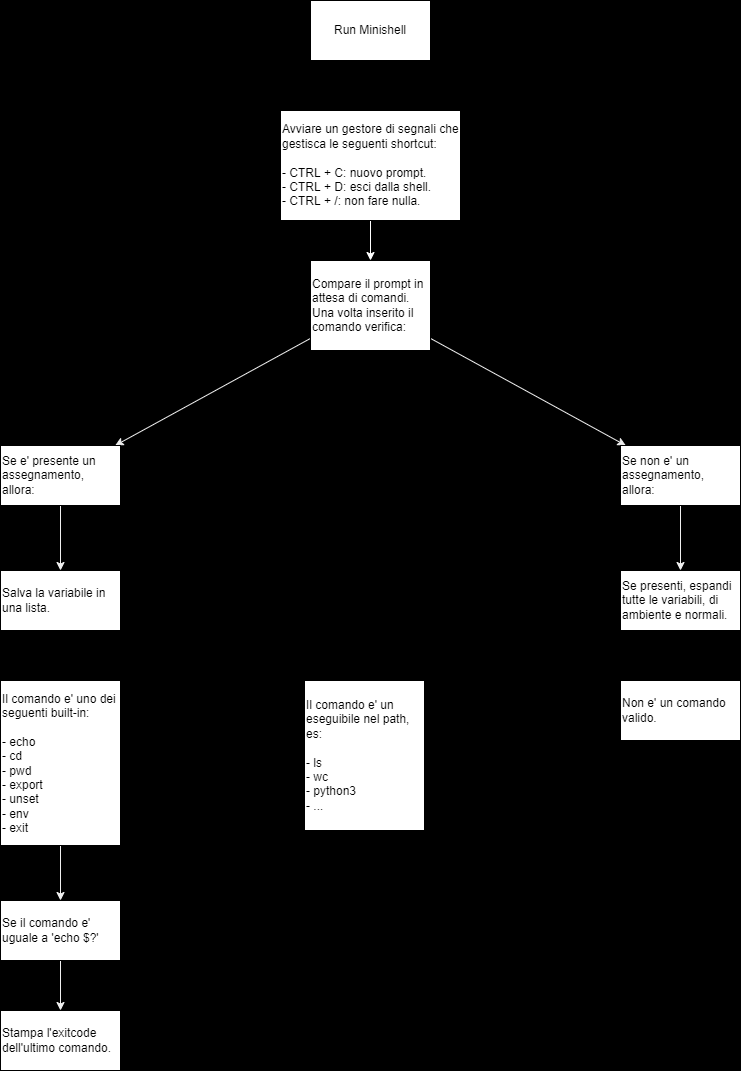

The diagram above was exported from draw.io. Its source (the exported page's mxGraphModel, read from the mxfile embedded in the PNG):
<mxGraphModel dx="916" dy="577" grid="1" gridSize="10" guides="1" tooltips="1" connect="1" arrows="1" fold="1" page="1" pageScale="1" pageWidth="827" pageHeight="1169" background="#000000" math="0" shadow="0">
  <root>
    <mxCell id="0" />
    <mxCell id="1" parent="0" />
    <mxCell id="4" value="" style="edgeStyle=none;html=1;startArrow=none;strokeColor=#FFFFFF;" edge="1" parent="1" source="15" target="3">
      <mxGeometry relative="1" as="geometry" />
    </mxCell>
    <mxCell id="2" value="Run Minishell" style="rounded=0;whiteSpace=wrap;html=1;align=center;" vertex="1" parent="1">
      <mxGeometry x="360" y="110" width="120" height="60" as="geometry" />
    </mxCell>
    <mxCell id="22" value="" style="edgeStyle=none;html=1;strokeColor=#F0F0F0;" edge="1" parent="1" source="3" target="21">
      <mxGeometry relative="1" as="geometry" />
    </mxCell>
    <mxCell id="31" value="" style="edgeStyle=none;html=1;strokeColor=#F0F0F0;" edge="1" parent="1" source="3" target="30">
      <mxGeometry relative="1" as="geometry" />
    </mxCell>
    <mxCell id="3" value="Compare il prompt in attesa di comandi. Una volta inserito il comando verifica:" style="rounded=0;whiteSpace=wrap;html=1;align=left;" vertex="1" parent="1">
      <mxGeometry x="360" y="370" width="120" height="90" as="geometry" />
    </mxCell>
    <mxCell id="29" value="" style="edgeStyle=none;html=1;strokeColor=#F0F0F0;" edge="1" parent="1" source="5" target="25">
      <mxGeometry relative="1" as="geometry" />
    </mxCell>
    <mxCell id="5" value="Il comando e' uno dei seguenti built-in:&lt;br&gt;&lt;br&gt;- echo&lt;br&gt;- cd&lt;br&gt;- pwd&lt;br&gt;- export&lt;br&gt;- unset&lt;br&gt;- env&lt;br&gt;- exit" style="whiteSpace=wrap;html=1;rounded=0;align=left;" vertex="1" parent="1">
      <mxGeometry x="50" y="790" width="120" height="165" as="geometry" />
    </mxCell>
    <mxCell id="9" value="Il comando e' un eseguibile nel path, es:&lt;br&gt;&lt;br&gt;- ls&lt;br&gt;- wc&lt;br&gt;- python3&lt;br&gt;- ..." style="whiteSpace=wrap;html=1;align=left;rounded=0;" vertex="1" parent="1">
      <mxGeometry x="354" y="790" width="120" height="150" as="geometry" />
    </mxCell>
    <mxCell id="11" value="Non e' un comando valido." style="whiteSpace=wrap;html=1;align=left;rounded=0;" vertex="1" parent="1">
      <mxGeometry x="670" y="790" width="120" height="60" as="geometry" />
    </mxCell>
    <mxCell id="17" value="" style="edgeStyle=none;html=1;endArrow=none;" edge="1" parent="1" source="2" target="15">
      <mxGeometry relative="1" as="geometry">
        <mxPoint x="420" y="290" as="sourcePoint" />
        <mxPoint x="420" y="370" as="targetPoint" />
      </mxGeometry>
    </mxCell>
    <mxCell id="15" value="Avviare un gestore di segnali che gestisca le seguenti shortcut:&lt;br&gt;&lt;br&gt;- CTRL + C: nuovo prompt.&lt;br&gt;- CTRL + D: esci dalla shell.&lt;br&gt;- CTRL + /: non fare nulla." style="whiteSpace=wrap;html=1;align=left;rounded=0;" vertex="1" parent="1">
      <mxGeometry x="330" y="220" width="180" height="110" as="geometry" />
    </mxCell>
    <mxCell id="24" value="" style="edgeStyle=none;html=1;strokeColor=#F0F0F0;" edge="1" parent="1" source="21" target="23">
      <mxGeometry relative="1" as="geometry" />
    </mxCell>
    <mxCell id="21" value="Se e' presente un assegnamento, allora:" style="whiteSpace=wrap;html=1;align=left;rounded=0;" vertex="1" parent="1">
      <mxGeometry x="50" y="555" width="120" height="60" as="geometry" />
    </mxCell>
    <mxCell id="23" value="Salva la variabile in una lista." style="whiteSpace=wrap;html=1;align=left;rounded=0;" vertex="1" parent="1">
      <mxGeometry x="50" y="680" width="120" height="60" as="geometry" />
    </mxCell>
    <mxCell id="28" value="" style="edgeStyle=none;html=1;strokeColor=#F0F0F0;" edge="1" parent="1" source="25" target="27">
      <mxGeometry relative="1" as="geometry" />
    </mxCell>
    <mxCell id="25" value="Se il comando e' uguale a 'echo $?'" style="whiteSpace=wrap;html=1;align=left;rounded=0;" vertex="1" parent="1">
      <mxGeometry x="50" y="1010" width="120" height="60" as="geometry" />
    </mxCell>
    <mxCell id="27" value="Stampa l'exitcode dell'ultimo comando." style="whiteSpace=wrap;html=1;align=left;rounded=0;" vertex="1" parent="1">
      <mxGeometry x="50" y="1120" width="120" height="60" as="geometry" />
    </mxCell>
    <mxCell id="33" value="" style="edgeStyle=none;html=1;strokeColor=#F0F0F0;" edge="1" parent="1" source="30" target="32">
      <mxGeometry relative="1" as="geometry" />
    </mxCell>
    <mxCell id="30" value="Se non e' un assegnamento, allora:" style="whiteSpace=wrap;html=1;align=left;rounded=0;" vertex="1" parent="1">
      <mxGeometry x="670" y="555" width="120" height="60" as="geometry" />
    </mxCell>
    <mxCell id="32" value="Se presenti, espandi tutte le variabili, di ambiente e normali." style="whiteSpace=wrap;html=1;align=left;rounded=0;" vertex="1" parent="1">
      <mxGeometry x="670" y="680" width="120" height="60" as="geometry" />
    </mxCell>
  </root>
</mxGraphModel>